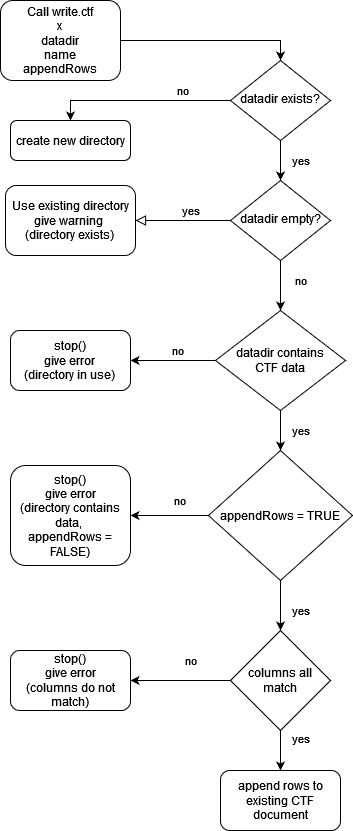

The diagram above was exported from draw.io. Its source (the exported page's mxGraphModel, read from the mxfile embedded in the PNG):
<mxGraphModel dx="1434" dy="782" grid="1" gridSize="10" guides="1" tooltips="1" connect="1" arrows="1" fold="1" page="1" pageScale="1" pageWidth="827" pageHeight="1169" math="0" shadow="0">
  <root>
    <mxCell id="WIyWlLk6GJQsqaUBKTNV-0" />
    <mxCell id="WIyWlLk6GJQsqaUBKTNV-1" parent="WIyWlLk6GJQsqaUBKTNV-0" />
    <mxCell id="tBWZHlkWLd6Vv-ikyUsl-2" style="edgeStyle=orthogonalEdgeStyle;rounded=0;orthogonalLoop=1;jettySize=auto;html=1;entryX=0.5;entryY=0;entryDx=0;entryDy=0;" parent="WIyWlLk6GJQsqaUBKTNV-1" source="WIyWlLk6GJQsqaUBKTNV-3" target="WIyWlLk6GJQsqaUBKTNV-6" edge="1">
      <mxGeometry relative="1" as="geometry" />
    </mxCell>
    <mxCell id="WIyWlLk6GJQsqaUBKTNV-3" value="&lt;div&gt;Call write.ctf&lt;/div&gt;&lt;div&gt;x&lt;/div&gt;&lt;div&gt;datadir&lt;/div&gt;&lt;div&gt;name&lt;/div&gt;&lt;div&gt;appendRows&lt;br&gt;&lt;/div&gt;" style="rounded=1;whiteSpace=wrap;html=1;fontSize=12;glass=0;strokeWidth=1;shadow=0;" parent="WIyWlLk6GJQsqaUBKTNV-1" vertex="1">
      <mxGeometry x="30" y="20" width="120" height="80" as="geometry" />
    </mxCell>
    <mxCell id="tBWZHlkWLd6Vv-ikyUsl-0" value="no" style="edgeStyle=orthogonalEdgeStyle;rounded=0;orthogonalLoop=1;jettySize=auto;html=1;entryX=0.5;entryY=0;entryDx=0;entryDy=0;" parent="WIyWlLk6GJQsqaUBKTNV-1" source="WIyWlLk6GJQsqaUBKTNV-6" target="WIyWlLk6GJQsqaUBKTNV-7" edge="1">
      <mxGeometry x="-0.4667" y="-10" relative="1" as="geometry">
        <mxPoint as="offset" />
      </mxGeometry>
    </mxCell>
    <mxCell id="tBWZHlkWLd6Vv-ikyUsl-1" value="yes" style="edgeStyle=orthogonalEdgeStyle;rounded=0;orthogonalLoop=1;jettySize=auto;html=1;entryX=0.5;entryY=0;entryDx=0;entryDy=0;" parent="WIyWlLk6GJQsqaUBKTNV-1" source="WIyWlLk6GJQsqaUBKTNV-6" target="WIyWlLk6GJQsqaUBKTNV-10" edge="1">
      <mxGeometry y="20" relative="1" as="geometry">
        <mxPoint as="offset" />
      </mxGeometry>
    </mxCell>
    <mxCell id="WIyWlLk6GJQsqaUBKTNV-6" value="datadir exists?" style="rhombus;whiteSpace=wrap;html=1;shadow=0;fontFamily=Helvetica;fontSize=12;align=center;strokeWidth=1;spacing=6;spacingTop=-4;" parent="WIyWlLk6GJQsqaUBKTNV-1" vertex="1">
      <mxGeometry x="260" y="80" width="100" height="80" as="geometry" />
    </mxCell>
    <mxCell id="WIyWlLk6GJQsqaUBKTNV-7" value="create new directory" style="rounded=1;whiteSpace=wrap;html=1;fontSize=12;glass=0;strokeWidth=1;shadow=0;" parent="WIyWlLk6GJQsqaUBKTNV-1" vertex="1">
      <mxGeometry x="40" y="140" width="120" height="40" as="geometry" />
    </mxCell>
    <mxCell id="WIyWlLk6GJQsqaUBKTNV-9" value="yes" style="edgeStyle=orthogonalEdgeStyle;rounded=0;html=1;jettySize=auto;orthogonalLoop=1;fontSize=11;endArrow=block;endFill=0;endSize=8;strokeWidth=1;shadow=0;labelBackgroundColor=none;" parent="WIyWlLk6GJQsqaUBKTNV-1" source="WIyWlLk6GJQsqaUBKTNV-10" target="WIyWlLk6GJQsqaUBKTNV-12" edge="1">
      <mxGeometry x="-0.1579" y="-10" relative="1" as="geometry">
        <mxPoint as="offset" />
      </mxGeometry>
    </mxCell>
    <mxCell id="tBWZHlkWLd6Vv-ikyUsl-5" value="no" style="edgeStyle=orthogonalEdgeStyle;rounded=0;orthogonalLoop=1;jettySize=auto;html=1;entryX=0.5;entryY=0;entryDx=0;entryDy=0;" parent="WIyWlLk6GJQsqaUBKTNV-1" source="WIyWlLk6GJQsqaUBKTNV-10" target="X_z9XTwa_fMeMTgMtoYH-1" edge="1">
      <mxGeometry x="-0.2" y="20" relative="1" as="geometry">
        <mxPoint as="offset" />
      </mxGeometry>
    </mxCell>
    <mxCell id="WIyWlLk6GJQsqaUBKTNV-10" value="datadir empty?" style="rhombus;whiteSpace=wrap;html=1;shadow=0;fontFamily=Helvetica;fontSize=12;align=center;strokeWidth=1;spacing=6;spacingTop=-4;" parent="WIyWlLk6GJQsqaUBKTNV-1" vertex="1">
      <mxGeometry x="260" y="200" width="100" height="80" as="geometry" />
    </mxCell>
    <mxCell id="WIyWlLk6GJQsqaUBKTNV-12" value="&lt;div&gt;Use existing directory&lt;/div&gt;&lt;div&gt;give warning&amp;nbsp;&lt;/div&gt;&lt;div&gt;(directory exists)&lt;br&gt;&lt;/div&gt;" style="rounded=1;whiteSpace=wrap;html=1;fontSize=12;glass=0;strokeWidth=1;shadow=0;" parent="WIyWlLk6GJQsqaUBKTNV-1" vertex="1">
      <mxGeometry x="35" y="205" width="130" height="70" as="geometry" />
    </mxCell>
    <mxCell id="X_z9XTwa_fMeMTgMtoYH-18" value="yes" style="edgeStyle=orthogonalEdgeStyle;rounded=0;orthogonalLoop=1;jettySize=auto;html=1;exitX=0.5;exitY=1;exitDx=0;exitDy=0;" parent="WIyWlLk6GJQsqaUBKTNV-1" source="X_z9XTwa_fMeMTgMtoYH-1" target="X_z9XTwa_fMeMTgMtoYH-8" edge="1">
      <mxGeometry y="20" relative="1" as="geometry">
        <mxPoint as="offset" />
      </mxGeometry>
    </mxCell>
    <mxCell id="tBWZHlkWLd6Vv-ikyUsl-6" value="no" style="edgeStyle=orthogonalEdgeStyle;rounded=0;orthogonalLoop=1;jettySize=auto;html=1;entryX=1;entryY=0.5;entryDx=0;entryDy=0;" parent="WIyWlLk6GJQsqaUBKTNV-1" source="X_z9XTwa_fMeMTgMtoYH-1" target="X_z9XTwa_fMeMTgMtoYH-19" edge="1">
      <mxGeometry x="-0.1053" y="-10" relative="1" as="geometry">
        <mxPoint as="offset" />
      </mxGeometry>
    </mxCell>
    <mxCell id="X_z9XTwa_fMeMTgMtoYH-1" value="&lt;div&gt;datadir contains&lt;/div&gt;&lt;div&gt;CTF data&lt;/div&gt;" style="rhombus;whiteSpace=wrap;html=1;" parent="WIyWlLk6GJQsqaUBKTNV-1" vertex="1">
      <mxGeometry x="245" y="330" width="130" height="100" as="geometry" />
    </mxCell>
    <mxCell id="X_z9XTwa_fMeMTgMtoYH-3" value="&lt;div&gt;stop()&lt;/div&gt;&lt;div&gt;give error&lt;/div&gt;&lt;div&gt;(directory contains data,&amp;nbsp;&lt;/div&gt;&lt;div&gt;appendRows = FALSE)&lt;br&gt;&lt;/div&gt;" style="rounded=1;whiteSpace=wrap;html=1;" parent="WIyWlLk6GJQsqaUBKTNV-1" vertex="1">
      <mxGeometry x="40" y="485" width="120" height="100" as="geometry" />
    </mxCell>
    <mxCell id="X_z9XTwa_fMeMTgMtoYH-7" value="append rows to existing CTF document" style="rounded=1;whiteSpace=wrap;html=1;" parent="WIyWlLk6GJQsqaUBKTNV-1" vertex="1">
      <mxGeometry x="250" y="790" width="120" height="60" as="geometry" />
    </mxCell>
    <mxCell id="X_z9XTwa_fMeMTgMtoYH-12" value="yes" style="edgeStyle=orthogonalEdgeStyle;rounded=0;orthogonalLoop=1;jettySize=auto;html=1;entryX=0.5;entryY=0;entryDx=0;entryDy=0;exitX=0.5;exitY=1;exitDx=0;exitDy=0;" parent="WIyWlLk6GJQsqaUBKTNV-1" source="X_z9XTwa_fMeMTgMtoYH-8" target="X_z9XTwa_fMeMTgMtoYH-14" edge="1">
      <mxGeometry x="0.5556" y="20" relative="1" as="geometry">
        <mxPoint x="430" y="510" as="targetPoint" />
        <Array as="points">
          <mxPoint x="310" y="580" />
          <mxPoint x="310" y="580" />
        </Array>
        <mxPoint as="offset" />
      </mxGeometry>
    </mxCell>
    <mxCell id="X_z9XTwa_fMeMTgMtoYH-13" value="no" style="edgeStyle=orthogonalEdgeStyle;rounded=0;orthogonalLoop=1;jettySize=auto;html=1;entryX=1;entryY=0.5;entryDx=0;entryDy=0;" parent="WIyWlLk6GJQsqaUBKTNV-1" source="X_z9XTwa_fMeMTgMtoYH-8" target="X_z9XTwa_fMeMTgMtoYH-3" edge="1">
      <mxGeometry x="-0.25" y="-15" relative="1" as="geometry">
        <mxPoint as="offset" />
      </mxGeometry>
    </mxCell>
    <mxCell id="X_z9XTwa_fMeMTgMtoYH-8" value="&lt;div&gt;appendRows = TRUE &lt;br&gt;&lt;/div&gt;" style="rhombus;whiteSpace=wrap;html=1;" parent="WIyWlLk6GJQsqaUBKTNV-1" vertex="1">
      <mxGeometry x="238" y="470" width="144" height="130" as="geometry" />
    </mxCell>
    <mxCell id="X_z9XTwa_fMeMTgMtoYH-15" value="yes" style="edgeStyle=orthogonalEdgeStyle;rounded=0;orthogonalLoop=1;jettySize=auto;html=1;exitX=0.5;exitY=1;exitDx=0;exitDy=0;" parent="WIyWlLk6GJQsqaUBKTNV-1" source="X_z9XTwa_fMeMTgMtoYH-14" edge="1">
      <mxGeometry x="-0.6" y="20" relative="1" as="geometry">
        <Array as="points">
          <mxPoint x="310" y="770" />
          <mxPoint x="310" y="770" />
        </Array>
        <mxPoint as="offset" />
        <mxPoint x="310" y="790" as="targetPoint" />
      </mxGeometry>
    </mxCell>
    <mxCell id="X_z9XTwa_fMeMTgMtoYH-16" value="no" style="edgeStyle=orthogonalEdgeStyle;rounded=0;orthogonalLoop=1;jettySize=auto;html=1;entryX=1;entryY=0.5;entryDx=0;entryDy=0;" parent="WIyWlLk6GJQsqaUBKTNV-1" source="X_z9XTwa_fMeMTgMtoYH-14" target="X_z9XTwa_fMeMTgMtoYH-17" edge="1">
      <mxGeometry x="-0.2" y="-20" relative="1" as="geometry">
        <mxPoint x="290" y="680" as="targetPoint" />
        <mxPoint as="offset" />
      </mxGeometry>
    </mxCell>
    <mxCell id="X_z9XTwa_fMeMTgMtoYH-14" value="columns all match" style="rhombus;whiteSpace=wrap;html=1;" parent="WIyWlLk6GJQsqaUBKTNV-1" vertex="1">
      <mxGeometry x="260" y="650" width="100" height="100" as="geometry" />
    </mxCell>
    <mxCell id="X_z9XTwa_fMeMTgMtoYH-17" value="&lt;div&gt;stop()&lt;/div&gt;&lt;div&gt;give error&lt;/div&gt;&lt;div&gt;(columns do not match)&lt;br&gt;&lt;/div&gt;" style="rounded=1;whiteSpace=wrap;html=1;" parent="WIyWlLk6GJQsqaUBKTNV-1" vertex="1">
      <mxGeometry x="40" y="670" width="120" height="60" as="geometry" />
    </mxCell>
    <mxCell id="X_z9XTwa_fMeMTgMtoYH-19" value="&lt;div&gt;stop()&lt;/div&gt;&lt;div&gt;give error&lt;/div&gt;&lt;div&gt;(directory in use)&lt;br&gt;&lt;/div&gt;" style="rounded=1;whiteSpace=wrap;html=1;" parent="WIyWlLk6GJQsqaUBKTNV-1" vertex="1">
      <mxGeometry x="40" y="350" width="120" height="60" as="geometry" />
    </mxCell>
  </root>
</mxGraphModel>